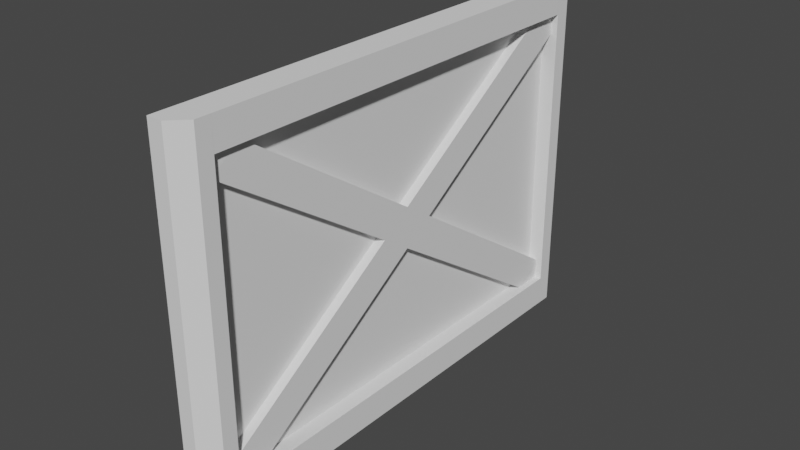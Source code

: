 # Source: sideWall1.blend  (saved by Blender 2.91.10; exported with 4.5.12 LTS)
import bpy
from mathutils import Matrix  # noqa: F401  (used for matrix-valued properties, if any)

bpy.ops.wm.read_factory_settings(use_empty=True)
scene = bpy.context.scene
scene.name = 'Scene'

# ---- collections
col_sidewall = bpy.data.collections.new('SideWall'); scene.collection.children.link(col_sidewall)

# ---- world
world_world = bpy.data.worlds.new('World'); scene.world = world_world
world_world.use_nodes = True; world_world.node_tree.nodes.clear()
_N = world_world.node_tree.nodes; _L = world_world.node_tree.links
n0 = _N.new('ShaderNodeOutputWorld'); n0.name = 'World Output'; n0.location = (300, 300)
n1 = _N.new('ShaderNodeBackground'); n1.name = 'Background'; n1.location = (10, 300)
n1.inputs[0].default_value = (0.05088, 0.05088, 0.05088, 1.0)
_L.new(n1.outputs[0], n0.inputs[0])
n0.is_active_output = True
world_world.color = (0.05088, 0.05088, 0.05088)
world_world.use_sun_shadow = False
world_world.sun_shadow_jitter_overblur = 0.0

# ---- meshes
me_cube_023 = bpy.data.meshes.new('Cube.023')
me_cube_023.from_pydata([(-1.0, -1.0, -1.0), (-1.0, -1.0, 1.0), (-1.0, 1.0, -1.0), (-1.0, 1.0, 1.0), (1.0, -0.8586, -1.0), (1.0, -1.0, -0.8586), (0.9, -1.0, -1.0), (1.0, -1.0, 0.8586), (1.0, -0.8586, 1.0), (0.9, -1.0, 1.0), (1.0, 1.0, -0.8586), (1.0, 0.8586, -1.0), (0.9, 1.0, -1.0), (1.0, 0.8586, 1.0), (1.0, 1.0, 0.8586), (0.9, 1.0, 1.0), (1.0, -0.1414, 0.0), (1.0, 0.0, -0.1414), (1.0, 0.1414, 0.0), (1.0, 0.0, 0.1414), (0.9, -1.0, -1.0), (1.0, -0.8586, -1.0), (1.0, -1.0, -0.8586), (0.9, -1.0, 1.0), (1.0, -1.0, 0.8586), (1.0, -0.8586, 1.0), (0.9, 1.0, -1.0), (1.0, 1.0, -0.8586), (1.0, 0.8586, -1.0), (0.9, 1.0, 1.0), (1.0, 0.8586, 1.0), (1.0, 1.0, 0.8586), (1.0, 0.0, 0.1414), (1.0, -0.1414, 0.0), (1.0, 0.0, -0.1414), (1.0, 0.1414, 0.0)], [], [(0, 1, 3, 2), (10, 14, 18), (2, 3, 15, 14, 10, 12), (2, 12, 11, 4, 6, 0), (7, 5, 16), (13, 8, 19), (6, 5, 7, 9, 1, 0), (13, 15, 3, 1, 9, 8), (4, 17, 34, 21), (18, 14, 31, 35), (12, 10, 27, 26), (13, 19, 32, 30), (8, 9, 23, 25), (17, 11, 28, 34), (14, 15, 29, 31), (10, 18, 35, 27), (9, 7, 24, 23), (4, 11, 17), (21, 22, 20), (24, 25, 23), (27, 28, 26), (30, 31, 29), (33, 34, 35, 32), (32, 25, 24, 33), (27, 35, 34, 28), (30, 32, 35, 31), (21, 34, 33, 22), (6, 4, 21, 20), (11, 12, 26, 28), (16, 5, 22, 33), (19, 8, 25, 32), (15, 13, 30, 29), (5, 6, 20, 22), (7, 16, 33, 24)])
_uv = me_cube_023.uv_layers.new(name='UVMap')
_uv.uv.foreach_set('vector', [0.375, 0.0, 0.625, 0.0, 0.625, 0.25, 0.375, 0.25, 0.3927, 0.5, 0.6073, 0.5, 0.5, 0.6073, 0.375, 0.25, 0.625, 0.25, 0.625, 0.4875, 0.6073, 0.5, 0.3927, 0.5, 0.375, 0.4875, 0.125, 0.5, 0.3625, 0.5, 0.375, 0.5177, 0.375, 0.7323, 0.3625, 0.75, 0.125, 0.75, 0.6073, 0.75, 0.3927, 0.75, 0.5, 0.6427, 0.625, 0.5177, 0.625, 0.7323, 0.5177, 0.625, 0.375, 0.7625, 0.3927, 0.75, 0.6073, 0.75, 0.625, 0.7625, 0.625, 1.0, 0.375, 1.0, 0.625, 0.5177, 0.6375, 0.5, 0.875, 0.5, 0.875, 0.75, 0.6375, 0.75, 0.625, 0.7323, 0.375, 0.7323, 0.4823, 0.625, 0.4823, 0.625, 0.375, 0.7323, 0.5, 0.6073, 0.6073, 0.5, 0.6073, 0.5, 0.5, 0.6073, 0.375, 0.4875, 0.3927, 0.5, 0.3927, 0.5, 0.375, 0.4875, 0.625, 0.5177, 0.5177, 0.625, 0.5177, 0.625, 0.625, 0.5177, 0.625, 0.7323, 0.6375, 0.75, 0.6375, 0.75, 0.625, 0.7323, 0.4823, 0.625, 0.375, 0.5177, 0.375, 0.5177, 0.4823, 0.625, 0.6073, 0.5, 0.625, 0.4875, 0.625, 0.4875, 0.6073, 0.5, 0.3927, 0.5, 0.5, 0.6073, 0.5, 0.6073, 0.3927, 0.5, 0.625, 0.7625, 0.6073, 0.75, 0.6073, 0.75, 0.625, 0.7625, 0.375, 0.7323, 0.375, 0.5177, 0.4823, 0.625, 0.375, 0.7323, 0.375, 0.75, 0.3625, 0.75, 0.6073, 0.75, 0.625, 0.75, 0.625, 0.7625, 0.375, 0.5, 0.375, 0.5177, 0.3625, 0.5, 0.625, 0.5, 0.6073, 0.5, 0.625, 0.4875, 0.5, 0.6427, 0.4823, 0.625, 0.5, 0.6073, 0.5177, 0.625, 0.5177, 0.625, 0.625, 0.7323, 0.6073, 0.75, 0.5, 0.6427, 0.3927, 0.5, 0.5, 0.6073, 0.4823, 0.625, 0.375, 0.5177, 0.625, 0.5177, 0.5177, 0.625, 0.5, 0.6073, 0.6073, 0.5, 0.375, 0.7323, 0.4823, 0.625, 0.5, 0.6427, 0.3927, 0.75, 0.3625, 0.75, 0.375, 0.7323, 0.375, 0.7323, 0.3625, 0.75, 0.375, 0.5177, 0.3625, 0.5, 0.3625, 0.5, 0.375, 0.5177, 0.5, 0.6427, 0.3927, 0.75, 0.3927, 0.75, 0.5, 0.6427, 0.5177, 0.625, 0.625, 0.7323, 0.625, 0.7323, 0.5177, 0.625, 0.6375, 0.5, 0.625, 0.5177, 0.625, 0.5177, 0.6375, 0.5, 0.3927, 0.75, 0.375, 0.7625, 0.375, 0.7625, 0.3927, 0.75, 0.6073, 0.75, 0.5, 0.6427, 0.5, 0.6427, 0.6073, 0.75])
me_cube_023.use_remesh_fix_poles = True
me_cube_023.use_remesh_preserve_attributes = False
me_cube_023.use_mirror_vertex_groups = False
me_cube_023.update()
me_cube_024 = bpy.data.meshes.new('Cube.024')
me_cube_024.from_pydata([(-1.0, -1.0, -1.0), (-1.0, -1.0, 1.0), (-1.0, 1.0, -1.0), (-1.0, 1.0, 1.0), (1.0, 1.0, -1.0), (1.0, 1.0, 1.0), (1.0, 0.0, -1.0), (0.0, -1.0, -1.0), (0.0, -1.0, 1.0), (1.0, 0.0, 1.0)], [], [(0, 1, 3, 2), (2, 3, 5, 4), (7, 8, 1, 0), (5, 3, 1, 8, 9), (4, 5, 9, 6), (8, 7, 6, 9), (2, 4, 6, 7, 0)])
_uv = me_cube_024.uv_layers.new(name='UVMap')
_uv.uv.foreach_set('vector', [0.375, 0.0, 0.625, 0.0, 0.625, 0.25, 0.375, 0.25, 0.375, 0.25, 0.625, 0.25, 0.625, 0.5, 0.375, 0.5, 0.375, 0.875, 0.625, 0.875, 0.625, 1.0, 0.375, 1.0, 0.625, 0.5, 0.875, 0.5, 0.875, 0.75, 0.75, 0.75, 0.625, 0.625, 0.375, 0.5, 0.625, 0.5, 0.625, 0.625, 0.375, 0.625, 0.625, 0.875, 0.375, 0.875, 0.375, 0.625, 0.625, 0.625, 0.125, 0.5, 0.375, 0.5, 0.375, 0.625, 0.25, 0.75, 0.125, 0.75])
me_cube_024.use_remesh_fix_poles = True
me_cube_024.use_remesh_preserve_attributes = False
me_cube_024.use_mirror_vertex_groups = False
me_cube_024.update()
me_cube_025 = bpy.data.meshes.new('Cube.025')
me_cube_025.from_pydata([(-1.0, 11.77, -0.08497), (-1.0, -11.77, -0.08497), (-1.0, 11.77, 0.08497), (-1.0, -11.77, 0.08497), (1.0, 11.77, -0.08497), (1.0, -11.77, -0.08497), (1.0, 11.77, 0.08497), (1.0, -11.77, 0.08497)], [], [(0, 1, 3, 2), (2, 3, 7, 6), (6, 7, 5, 4), (4, 5, 1, 0), (2, 6, 4, 0), (7, 3, 1, 5)])
_uv = me_cube_025.uv_layers.new(name='UVMap')
_uv.uv.foreach_set('vector', [0.375, 0.0, 0.625, 0.0, 0.625, 0.25, 0.375, 0.25, 0.375, 0.25, 0.625, 0.25, 0.625, 0.5, 0.375, 0.5, 0.375, 0.5, 0.625, 0.5, 0.625, 0.75, 0.375, 0.75, 0.375, 0.75, 0.625, 0.75, 0.625, 1.0, 0.375, 1.0, 0.125, 0.5, 0.375, 0.5, 0.375, 0.75, 0.125, 0.75, 0.625, 0.5, 0.875, 0.5, 0.875, 0.75, 0.625, 0.75])
me_cube_025.use_remesh_fix_poles = True
me_cube_025.use_remesh_preserve_attributes = False
me_cube_025.use_mirror_vertex_groups = False
me_cube_025.update()
me_cube_027 = bpy.data.meshes.new('Cube.027')
me_cube_027.from_pydata([(-1.0, 11.77, -0.08497), (-1.0, -11.77, -0.08497), (-1.0, 11.77, 0.08497), (-1.0, -11.77, 0.08497), (1.0, 11.77, -0.08497), (1.0, -11.77, -0.08497), (1.0, 11.77, 0.08497), (1.0, -11.77, 0.08497)], [], [(0, 1, 3, 2), (2, 3, 7, 6), (6, 7, 5, 4), (4, 5, 1, 0), (2, 6, 4, 0), (7, 3, 1, 5)])
_uv = me_cube_027.uv_layers.new(name='UVMap')
_uv.uv.foreach_set('vector', [0.375, 0.0, 0.625, 0.0, 0.625, 0.25, 0.375, 0.25, 0.375, 0.25, 0.625, 0.25, 0.625, 0.5, 0.375, 0.5, 0.375, 0.5, 0.625, 0.5, 0.625, 0.75, 0.375, 0.75, 0.375, 0.75, 0.625, 0.75, 0.625, 1.0, 0.375, 1.0, 0.125, 0.5, 0.375, 0.5, 0.375, 0.75, 0.125, 0.75, 0.625, 0.5, 0.875, 0.5, 0.875, 0.75, 0.625, 0.75])
me_cube_027.use_remesh_fix_poles = True
me_cube_027.use_remesh_preserve_attributes = False
me_cube_027.use_mirror_vertex_groups = False
me_cube_027.update()
me_cube_028 = bpy.data.meshes.new('Cube.028')
me_cube_028.from_pydata([(-1.0, -1.0, -1.0), (-1.0, -1.0, 1.0), (-1.0, 1.0, -1.0), (-1.0, 1.0, 1.0), (1.0, -1.0, -1.0), (1.0, -1.0, 1.0), (0.0, 1.0, -1.0), (1.0, 0.0, -1.0), (1.0, 0.0, 1.0), (0.0, 1.0, 1.0)], [], [(0, 1, 3, 2), (7, 8, 5, 4), (8, 9, 3, 1, 5), (4, 5, 1, 0), (2, 3, 9, 6), (8, 7, 6, 9), (2, 6, 7, 4, 0)])
_uv = me_cube_028.uv_layers.new(name='UVMap')
_uv.uv.foreach_set('vector', [0.375, 0.0, 0.625, 0.0, 0.625, 0.25, 0.375, 0.25, 0.375, 0.625, 0.625, 0.625, 0.625, 0.75, 0.375, 0.75, 0.625, 0.625, 0.75, 0.5, 0.875, 0.5, 0.875, 0.75, 0.625, 0.75, 0.375, 0.75, 0.625, 0.75, 0.625, 1.0, 0.375, 1.0, 0.375, 0.25, 0.625, 0.25, 0.625, 0.375, 0.375, 0.375, 0.625, 0.625, 0.375, 0.625, 0.375, 0.375, 0.625, 0.375, 0.125, 0.5, 0.25, 0.5, 0.375, 0.625, 0.375, 0.75, 0.125, 0.75])
me_cube_028.use_remesh_fix_poles = True
me_cube_028.use_remesh_preserve_attributes = False
me_cube_028.use_mirror_vertex_groups = False
me_cube_028.update()
me_cube_032 = bpy.data.meshes.new('Cube.032')
me_cube_032.from_pydata([(1.0, -0.8586, -1.0), (0.9, -1.0, -1.0), (0.9, -1.0, 1.0), (0.9, 1.0, -1.0), (1.0, -1.0, -0.8586), (1.0, -1.0, 0.8586), (1.0, -0.8586, 1.0), (1.0, 1.0, -0.8586), (1.0, 0.8586, -1.0), (0.9, 1.0, 1.0), (1.0, 0.8586, 1.0), (1.0, 1.0, 0.8586), (1.0, 0.0, 0.1414), (1.0, -0.1414, 0.0), (1.0, 0.0, -0.1414), (1.0, 0.1414, 0.0), (2.165, -1.0, -1.0), (2.265, -0.8586, -1.0), (2.265, -1.0, -0.8586), (2.165, -1.0, 1.0), (2.265, -1.0, 0.8586), (2.265, -0.8586, 1.0), (2.165, 1.0, -1.0), (2.265, 1.0, -0.8586), (2.265, 0.8586, -1.0), (2.165, 1.0, 1.0), (2.265, 0.8586, 1.0), (2.265, 1.0, 0.8586), (2.265, 0.0, 0.1414), (2.265, -0.1414, 0.0), (2.265, 0.0, -0.1414), (2.265, 0.1414, 0.0)], [(19, 2), (2, 5), (6, 2), (25, 9), (9, 10), (11, 9)], [(7, 15, 31, 23), (5, 13, 29, 20), (4, 1, 16, 18), (12, 6, 21, 28), (13, 4, 18, 29), (8, 3, 22, 24), (17, 18, 16), (20, 21, 19), (23, 24, 22), (26, 27, 25), (29, 30, 31, 28), (28, 21, 20, 29), (23, 31, 30, 24), (26, 28, 31, 27), (17, 30, 29, 18), (14, 8, 24, 30), (10, 12, 28, 26), (3, 7, 23, 22), (15, 11, 27, 31), (0, 14, 30, 17), (1, 0, 17, 16)])
_uv = me_cube_032.uv_layers.new(name='UVMap')
_uv.uv.foreach_set('vector', [0.3927, 0.5, 0.5, 0.6073, 0.5, 0.6073, 0.3927, 0.5, 0.6073, 0.75, 0.5, 0.6427, 0.5, 0.6427, 0.6073, 0.75, 0.3927, 0.75, 0.375, 0.7625, 0.375, 0.7625, 0.3927, 0.75, 0.5177, 0.625, 0.625, 0.7323, 0.625, 0.7323, 0.5177, 0.625, 0.5, 0.6427, 0.3927, 0.75, 0.3927, 0.75, 0.5, 0.6427, 0.375, 0.5177, 0.3625, 0.5, 0.3625, 0.5, 0.375, 0.5177, 0.375, 0.7323, 0.375, 0.75, 0.3625, 0.75, 0.6073, 0.75, 0.625, 0.75, 0.625, 0.7625, 0.375, 0.5, 0.375, 0.5177, 0.3625, 0.5, 0.625, 0.5, 0.6073, 0.5, 0.625, 0.4875, 0.5, 0.6427, 0.4823, 0.625, 0.5, 0.6073, 0.5177, 0.625, 0.5177, 0.625, 0.625, 0.7323, 0.6073, 0.75, 0.5, 0.6427, 0.3927, 0.5, 0.5, 0.6073, 0.4823, 0.625, 0.375, 0.5177, 0.625, 0.5177, 0.5177, 0.625, 0.5, 0.6073, 0.6073, 0.5, 0.375, 0.7323, 0.4823, 0.625, 0.5, 0.6427, 0.3927, 0.75, 0.4823, 0.625, 0.375, 0.5177, 0.375, 0.5177, 0.4823, 0.625, 0.625, 0.5177, 0.5177, 0.625, 0.5177, 0.625, 0.625, 0.5177, 0.375, 0.4875, 0.3927, 0.5, 0.3927, 0.5, 0.375, 0.4875, 0.5, 0.6073, 0.6073, 0.5, 0.6073, 0.5, 0.5, 0.6073, 0.375, 0.7323, 0.4823, 0.625, 0.4823, 0.625, 0.375, 0.7323, 0.3625, 0.75, 0.375, 0.7323, 0.375, 0.7323, 0.3625, 0.75])
me_cube_032.use_remesh_fix_poles = True
me_cube_032.use_remesh_preserve_attributes = False
me_cube_032.use_mirror_vertex_groups = False
me_cube_032.update()

# ---- objects
ob_wall = bpy.data.objects.new('Wall', me_cube_023)
ob_verticalbeam = bpy.data.objects.new('verticalbeam', me_cube_024)
ob_horrizontalbeam = bpy.data.objects.new('horrizontalbeam', me_cube_025)
ob_horrizontalbeam1 = bpy.data.objects.new('horrizontalbeam1', me_cube_027)
ob_verticalbeam1 = bpy.data.objects.new('Verticalbeam1', me_cube_028)
ob_turss = bpy.data.objects.new('Turss', me_cube_032)

# ---- transforms, parenting, visibility, modifiers, constraints
ob_wall.location = (0.0, 0.0, 0.0)
ob_wall.scale = (0.1, 3.0, 2.0)
ob_wall.lineart.crease_threshold = 0.0
ob_verticalbeam.location = (0.1083, -3.208, 0.0)
ob_verticalbeam.scale = (0.2083, 0.2083, 2.417)
ob_verticalbeam.lineart.crease_threshold = 0.0
ob_horrizontalbeam.location = (0.1083, 0.0, 2.208)
ob_horrizontalbeam.scale = (0.2083, 0.2549, 2.451)
ob_horrizontalbeam.lineart.crease_threshold = 0.0
ob_horrizontalbeam1.location = (0.1083, 0.0, -2.208)
ob_horrizontalbeam1.scale = (0.2083, 0.2549, 2.451)
ob_horrizontalbeam1.lineart.crease_threshold = 0.0
ob_verticalbeam1.location = (0.1083, 3.208, 0.0)
ob_verticalbeam1.scale = (0.2083, 0.2083, 2.417)
ob_verticalbeam1.lineart.crease_threshold = 0.0
ob_turss.location = (0.0, 0.0, 0.0)
ob_turss.scale = (0.1, 3.0, 2.0)
ob_turss.lineart.crease_threshold = 0.0

# ---- collection membership
col_sidewall.objects.link(ob_wall)
col_sidewall.objects.link(ob_verticalbeam)
col_sidewall.objects.link(ob_horrizontalbeam)
col_sidewall.objects.link(ob_horrizontalbeam1)
col_sidewall.objects.link(ob_verticalbeam1)
col_sidewall.objects.link(ob_turss)

# ---- scene / render settings (as saved in the file)
scene.frame_start = 1; scene.frame_end = 250; scene.frame_set(1)
scene.render.engine = 'BLENDER_EEVEE_NEXT'
scene.cycles.use_denoising = False
scene.cycles.samples = 128
scene.cycles.sampling_pattern = 'TABULATED_SOBOL'
scene.cycles.use_adaptive_sampling = False
scene.cycles.use_light_tree = False
scene.view_settings.view_transform = 'Filmic'
bpy.context.view_layer.update()

# ---- added for rendering (the .blend has no active camera and no usable light): camera, sun
cam_auto = bpy.data.cameras.new('AutoCamera')
cam_auto.lens = 50.0
cam_auto.sensor_width = 36.0
cam_auto.clip_end = 1000.0
ob_auto_camera = bpy.data.objects.new('AutoCamera', cam_auto)
scene.collection.objects.link(ob_auto_camera)
ob_auto_camera.location = (7.86156, -9.30396, 6.20264)
ob_auto_camera.rotation_euler = (1.09748, -7.21219e-08, 0.694738)
scene.camera = ob_auto_camera
light_auto_sun = bpy.data.lights.new('AutoSun', 'SUN')
light_auto_sun.energy = 3.0
light_auto_sun.angle = 0.0523599
ob_auto_sun = bpy.data.objects.new('AutoSun', light_auto_sun)
scene.collection.objects.link(ob_auto_sun)
ob_auto_sun.rotation_euler = (0.872665, 0.174533, 0.523599)
bpy.context.view_layer.update()
